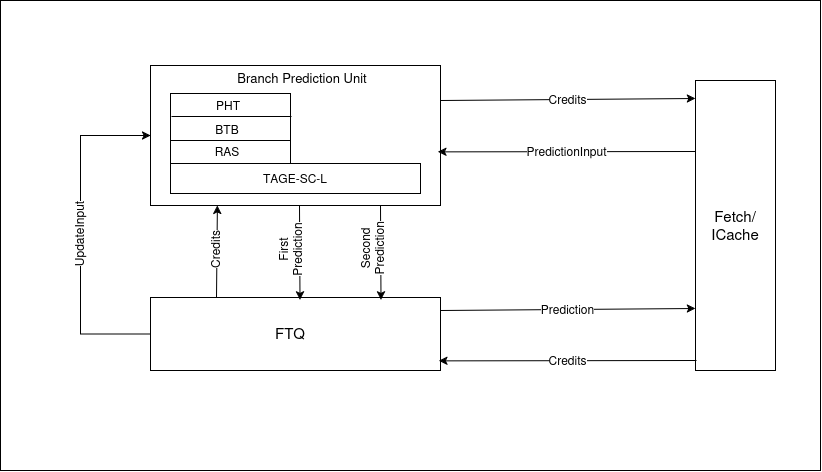

The diagram above was exported from draw.io. Its source (the exported page's mxGraphModel, read from the mxfile embedded in the PNG):
<mxGraphModel dx="1050" dy="688" grid="1" gridSize="10" guides="1" tooltips="1" connect="1" arrows="1" fold="1" page="1" pageScale="1" pageWidth="1169" pageHeight="827" background="#ffffff" math="0" shadow="0">
  <root>
    <mxCell id="0" />
    <mxCell id="1" parent="0" />
    <mxCell id="d_UMcP_ARflT6TlYa7hP-1" value="" style="rounded=0;whiteSpace=wrap;html=1;" vertex="1" parent="1">
      <mxGeometry x="370" y="75" width="290" height="140" as="geometry" />
    </mxCell>
    <mxCell id="d_UMcP_ARflT6TlYa7hP-2" value="" style="rounded=0;whiteSpace=wrap;html=1;" vertex="1" parent="1">
      <mxGeometry x="390" y="103" width="120" height="70" as="geometry" />
    </mxCell>
    <mxCell id="d_UMcP_ARflT6TlYa7hP-3" value="TAGE-SC-L" style="rounded=0;whiteSpace=wrap;html=1;" vertex="1" parent="1">
      <mxGeometry x="390" y="173" width="250" height="30" as="geometry" />
    </mxCell>
    <mxCell id="d_UMcP_ARflT6TlYa7hP-4" value="" style="endArrow=none;html=1;rounded=0;" edge="1" parent="1" target="d_UMcP_ARflT6TlYa7hP-2">
      <mxGeometry width="50" height="50" relative="1" as="geometry">
        <mxPoint x="390" y="125" as="sourcePoint" />
        <mxPoint x="440" y="75" as="targetPoint" />
      </mxGeometry>
    </mxCell>
    <mxCell id="d_UMcP_ARflT6TlYa7hP-8" value="" style="line;strokeWidth=1;fillColor=none;align=left;verticalAlign=middle;spacingTop=-1;spacingLeft=3;spacingRight=3;rotatable=0;labelPosition=right;points=[];portConstraint=eastwest;strokeColor=inherit;" vertex="1" parent="1">
      <mxGeometry x="391" y="111" width="120" height="30" as="geometry" />
    </mxCell>
    <mxCell id="d_UMcP_ARflT6TlYa7hP-9" value="" style="line;strokeWidth=1;fillColor=none;align=left;verticalAlign=middle;spacingTop=-1;spacingLeft=3;spacingRight=3;rotatable=0;labelPosition=right;points=[];portConstraint=eastwest;strokeColor=inherit;" vertex="1" parent="1">
      <mxGeometry x="390" y="135" width="120" height="30" as="geometry" />
    </mxCell>
    <mxCell id="d_UMcP_ARflT6TlYa7hP-11" value="PHT" style="text;html=1;align=center;verticalAlign=middle;whiteSpace=wrap;rounded=0;" vertex="1" parent="1">
      <mxGeometry x="418" y="100" width="60" height="30" as="geometry" />
    </mxCell>
    <mxCell id="d_UMcP_ARflT6TlYa7hP-12" value="BTB" style="text;html=1;align=center;verticalAlign=middle;whiteSpace=wrap;rounded=0;" vertex="1" parent="1">
      <mxGeometry x="417" y="124" width="60" height="30" as="geometry" />
    </mxCell>
    <mxCell id="d_UMcP_ARflT6TlYa7hP-13" value="RAS" style="text;html=1;align=center;verticalAlign=middle;whiteSpace=wrap;rounded=0;" vertex="1" parent="1">
      <mxGeometry x="417" y="146" width="60" height="30" as="geometry" />
    </mxCell>
    <mxCell id="d_UMcP_ARflT6TlYa7hP-16" value="&lt;font style=&quot;font-size: 13px;&quot;&gt;Branch Prediction Unit&lt;/font&gt;" style="text;html=1;align=center;verticalAlign=middle;whiteSpace=wrap;rounded=0;" vertex="1" parent="1">
      <mxGeometry x="447" y="73" width="150" height="30" as="geometry" />
    </mxCell>
    <mxCell id="d_UMcP_ARflT6TlYa7hP-30" style="edgeStyle=orthogonalEdgeStyle;rounded=0;orthogonalLoop=1;jettySize=auto;html=1;exitX=0;exitY=0.5;exitDx=0;exitDy=0;entryX=0;entryY=0.5;entryDx=0;entryDy=0;" edge="1" parent="1" source="d_UMcP_ARflT6TlYa7hP-17" target="d_UMcP_ARflT6TlYa7hP-1">
      <mxGeometry relative="1" as="geometry">
        <mxPoint x="170" y="110" as="targetPoint" />
        <Array as="points">
          <mxPoint x="300" y="344" />
          <mxPoint x="300" y="145" />
        </Array>
      </mxGeometry>
    </mxCell>
    <mxCell id="d_UMcP_ARflT6TlYa7hP-17" value="" style="rounded=0;whiteSpace=wrap;html=1;" vertex="1" parent="1">
      <mxGeometry x="370" y="307" width="290" height="73" as="geometry" />
    </mxCell>
    <mxCell id="d_UMcP_ARflT6TlYa7hP-18" value="&lt;font style=&quot;font-size: 15px;&quot;&gt;FTQ&lt;/font&gt;" style="text;html=1;align=center;verticalAlign=middle;whiteSpace=wrap;rounded=0;" vertex="1" parent="1">
      <mxGeometry x="410" y="313" width="200" height="60" as="geometry" />
    </mxCell>
    <mxCell id="d_UMcP_ARflT6TlYa7hP-21" value="" style="endArrow=classic;html=1;rounded=0;entryX=0.141;entryY=1;entryDx=0;entryDy=0;entryPerimeter=0;" edge="1" parent="1">
      <mxGeometry width="50" height="50" relative="1" as="geometry">
        <mxPoint x="436" y="307" as="sourcePoint" />
        <mxPoint x="436.8900000000001" y="215" as="targetPoint" />
      </mxGeometry>
    </mxCell>
    <mxCell id="d_UMcP_ARflT6TlYa7hP-22" value="Credits" style="text;html=1;align=center;verticalAlign=middle;whiteSpace=wrap;rounded=0;rotation=270;labelBackgroundColor=default;" vertex="1" parent="1">
      <mxGeometry x="410.5" y="244.5" width="49" height="30" as="geometry" />
    </mxCell>
    <mxCell id="d_UMcP_ARflT6TlYa7hP-23" value="" style="endArrow=classic;html=1;rounded=0;entryX=0.381;entryY=0.024;entryDx=0;entryDy=0;entryPerimeter=0;" edge="1" parent="1">
      <mxGeometry width="50" height="50" relative="1" as="geometry">
        <mxPoint x="519" y="215" as="sourcePoint" />
        <mxPoint x="519.49" y="309.4000000000001" as="targetPoint" />
      </mxGeometry>
    </mxCell>
    <mxCell id="d_UMcP_ARflT6TlYa7hP-24" value="First Prediction" style="text;html=1;align=center;verticalAlign=middle;whiteSpace=wrap;rounded=0;rotation=270;labelBackgroundColor=default;" vertex="1" parent="1">
      <mxGeometry x="495" y="256.5" width="31.5" height="5.5" as="geometry" />
    </mxCell>
    <mxCell id="d_UMcP_ARflT6TlYa7hP-25" value="" style="endArrow=classic;html=1;rounded=0;entryX=0.381;entryY=0.024;entryDx=0;entryDy=0;entryPerimeter=0;" edge="1" parent="1">
      <mxGeometry width="50" height="50" relative="1" as="geometry">
        <mxPoint x="600" y="215" as="sourcePoint" />
        <mxPoint x="600.49" y="309.4000000000001" as="targetPoint" />
      </mxGeometry>
    </mxCell>
    <mxCell id="d_UMcP_ARflT6TlYa7hP-26" value="Second Prediction" style="text;html=1;align=center;verticalAlign=middle;whiteSpace=wrap;rounded=0;rotation=270;labelBackgroundColor=default;" vertex="1" parent="1">
      <mxGeometry x="580.86" y="256.73" width="23.93" height="2.62" as="geometry" />
    </mxCell>
    <mxCell id="d_UMcP_ARflT6TlYa7hP-31" value="UpdateInput" style="text;html=1;align=center;verticalAlign=middle;whiteSpace=wrap;rounded=0;rotation=270;labelBackgroundColor=default;fontSize=12;" vertex="1" parent="1">
      <mxGeometry x="258" y="210" width="81" height="67" as="geometry" />
    </mxCell>
    <mxCell id="d_UMcP_ARflT6TlYa7hP-32" value="&lt;font style=&quot;font-size: 15px;&quot;&gt;Fetch/ICache&lt;/font&gt;" style="rounded=0;whiteSpace=wrap;html=1;direction=south;" vertex="1" parent="1">
      <mxGeometry x="915" y="90" width="80" height="290" as="geometry" />
    </mxCell>
    <mxCell id="d_UMcP_ARflT6TlYa7hP-35" value="" style="endArrow=classic;html=1;rounded=0;entryX=1.008;entryY=0.868;entryDx=0;entryDy=0;entryPerimeter=0;" edge="1" parent="1">
      <mxGeometry width="50" height="50" relative="1" as="geometry">
        <mxPoint x="916" y="370" as="sourcePoint" />
        <mxPoint x="658.3199999999999" y="370.36400000000003" as="targetPoint" />
        <Array as="points">
          <mxPoint x="916" y="370" />
        </Array>
      </mxGeometry>
    </mxCell>
    <mxCell id="d_UMcP_ARflT6TlYa7hP-36" value="Credits" style="text;html=1;align=center;verticalAlign=middle;whiteSpace=wrap;rounded=0;rotation=0;labelBackgroundColor=default;" vertex="1" parent="1">
      <mxGeometry x="763" y="355" width="49" height="30" as="geometry" />
    </mxCell>
    <mxCell id="d_UMcP_ARflT6TlYa7hP-39" value="" style="endArrow=classic;html=1;rounded=0;exitX=0.812;exitY=1;exitDx=0;exitDy=0;exitPerimeter=0;" edge="1" parent="1">
      <mxGeometry width="50" height="50" relative="1" as="geometry">
        <mxPoint x="660" y="320" as="sourcePoint" />
        <mxPoint x="915" y="318" as="targetPoint" />
      </mxGeometry>
    </mxCell>
    <mxCell id="d_UMcP_ARflT6TlYa7hP-40" value="Prediction" style="text;html=1;align=center;verticalAlign=middle;whiteSpace=wrap;rounded=0;rotation=0;labelBackgroundColor=default;" vertex="1" parent="1">
      <mxGeometry x="763" y="304" width="49" height="30" as="geometry" />
    </mxCell>
    <mxCell id="d_UMcP_ARflT6TlYa7hP-41" value="" style="endArrow=classic;html=1;rounded=0;exitX=0.812;exitY=1;exitDx=0;exitDy=0;exitPerimeter=0;" edge="1" parent="1">
      <mxGeometry width="50" height="50" relative="1" as="geometry">
        <mxPoint x="660" y="110" as="sourcePoint" />
        <mxPoint x="915" y="108" as="targetPoint" />
      </mxGeometry>
    </mxCell>
    <mxCell id="d_UMcP_ARflT6TlYa7hP-42" value="Credits" style="text;html=1;align=center;verticalAlign=middle;whiteSpace=wrap;rounded=0;rotation=0;labelBackgroundColor=default;" vertex="1" parent="1">
      <mxGeometry x="763" y="94" width="49" height="30" as="geometry" />
    </mxCell>
    <mxCell id="d_UMcP_ARflT6TlYa7hP-43" value="" style="endArrow=classic;html=1;rounded=0;entryX=1.008;entryY=0.868;entryDx=0;entryDy=0;entryPerimeter=0;" edge="1" parent="1">
      <mxGeometry width="50" height="50" relative="1" as="geometry">
        <mxPoint x="915" y="161" as="sourcePoint" />
        <mxPoint x="657.3199999999999" y="161.36400000000003" as="targetPoint" />
        <Array as="points">
          <mxPoint x="915" y="161" />
        </Array>
      </mxGeometry>
    </mxCell>
    <mxCell id="d_UMcP_ARflT6TlYa7hP-44" value="PredictionInput" style="text;html=1;align=center;verticalAlign=middle;whiteSpace=wrap;rounded=0;rotation=0;labelBackgroundColor=default;" vertex="1" parent="1">
      <mxGeometry x="762" y="146" width="49" height="30" as="geometry" />
    </mxCell>
    <mxCell id="d_UMcP_ARflT6TlYa7hP-47" value="" style="endArrow=none;html=1;rounded=0;" edge="1" parent="1">
      <mxGeometry width="50" height="50" relative="1" as="geometry">
        <mxPoint x="1040" y="10" as="sourcePoint" />
        <mxPoint x="1040" y="10" as="targetPoint" />
        <Array as="points">
          <mxPoint x="1040" y="480" />
          <mxPoint x="220" y="480" />
          <mxPoint x="220" y="10" />
        </Array>
      </mxGeometry>
    </mxCell>
  </root>
</mxGraphModel>